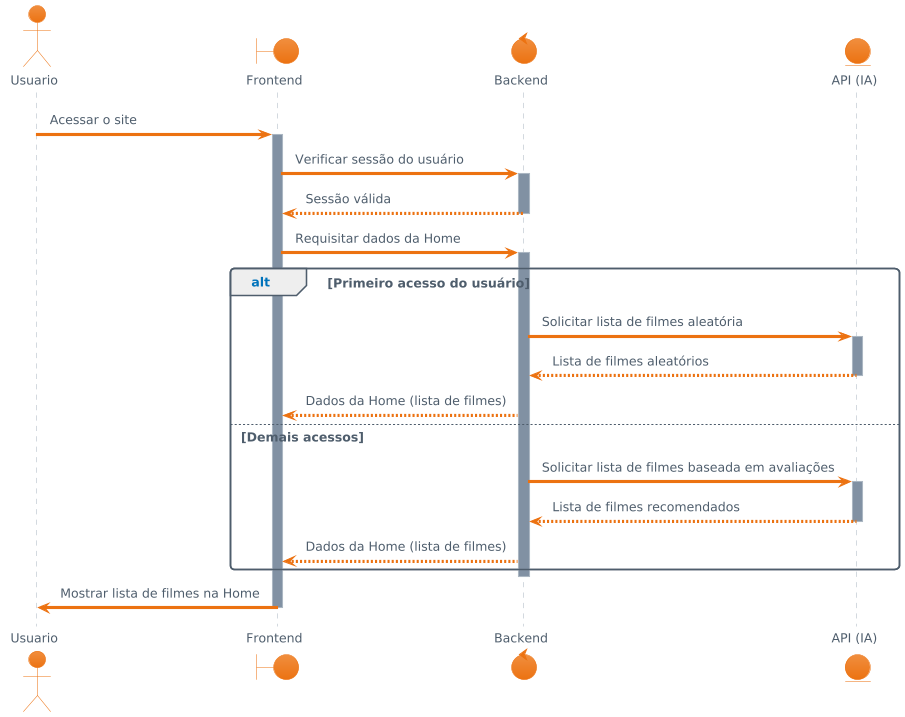

The diagram above was rendered by PlantUML. Its source (embedded in the PNG):
@startuml
!theme aws-orange
actor Usuario
boundary Frontend
control Backend
entity "API (IA)" as IA

Usuario -> Frontend: Acessar o site
activate Frontend
Frontend -> Backend: Verificar sessão do usuário
activate Backend
Backend --> Frontend: Sessão válida
deactivate Backend

Frontend -> Backend: Requisitar dados da Home
activate Backend
alt Primeiro acesso do usuário
    Backend -> IA: Solicitar lista de filmes aleatória
    activate IA
    IA --> Backend: Lista de filmes aleatórios
    deactivate IA
    Backend --> Frontend: Dados da Home (lista de filmes)
else Demais acessos
    Backend -> IA: Solicitar lista de filmes baseada em avaliações
    activate IA
    IA --> Backend: Lista de filmes recomendados
    deactivate IA
    Backend --> Frontend: Dados da Home (lista de filmes)
end
deactivate Backend

Frontend -> Usuario: Mostrar lista de filmes na Home
deactivate Frontend
@enduml